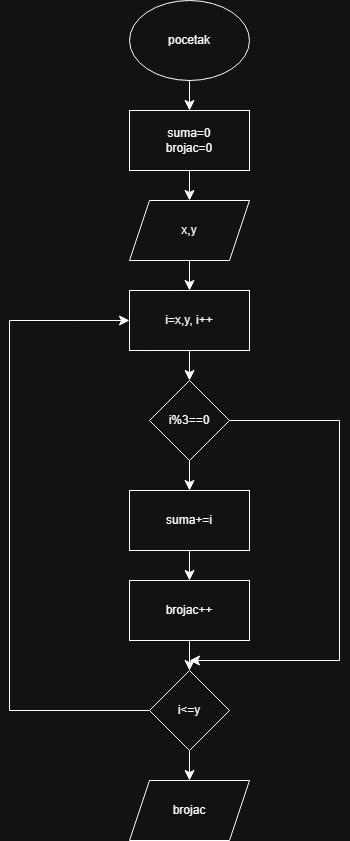

The diagram above was exported from draw.io. Its source (the exported page's mxGraphModel, read from the mxfile embedded in the PNG):
<mxGraphModel dx="703" dy="834" grid="1" gridSize="10" guides="1" tooltips="1" connect="1" arrows="1" fold="1" page="1" pageScale="1" pageWidth="850" pageHeight="1100" math="0" shadow="0">
  <root>
    <mxCell id="0" />
    <mxCell id="1" parent="0" />
    <mxCell id="dsr7jEvRuyMk7OE2Z9oQ-25" value="" style="edgeStyle=none;curved=1;rounded=0;orthogonalLoop=1;jettySize=auto;html=1;fontSize=12;startSize=8;endSize=8;" parent="1" source="dsr7jEvRuyMk7OE2Z9oQ-23" target="dsr7jEvRuyMk7OE2Z9oQ-24" edge="1">
      <mxGeometry relative="1" as="geometry" />
    </mxCell>
    <mxCell id="dsr7jEvRuyMk7OE2Z9oQ-23" value="pocetak" style="ellipse;whiteSpace=wrap;html=1;" parent="1" vertex="1">
      <mxGeometry x="270" y="40" width="120" height="80" as="geometry" />
    </mxCell>
    <mxCell id="dsr7jEvRuyMk7OE2Z9oQ-27" value="" style="edgeStyle=none;curved=1;rounded=0;orthogonalLoop=1;jettySize=auto;html=1;fontSize=12;startSize=8;endSize=8;" parent="1" source="dsr7jEvRuyMk7OE2Z9oQ-24" target="dsr7jEvRuyMk7OE2Z9oQ-26" edge="1">
      <mxGeometry relative="1" as="geometry" />
    </mxCell>
    <mxCell id="dsr7jEvRuyMk7OE2Z9oQ-24" value="suma=0&lt;div&gt;brojac=0&lt;/div&gt;" style="rounded=0;whiteSpace=wrap;html=1;" parent="1" vertex="1">
      <mxGeometry x="270" y="150" width="120" height="60" as="geometry" />
    </mxCell>
    <mxCell id="dsr7jEvRuyMk7OE2Z9oQ-29" value="" style="edgeStyle=none;curved=1;rounded=0;orthogonalLoop=1;jettySize=auto;html=1;fontSize=12;startSize=8;endSize=8;" parent="1" source="dsr7jEvRuyMk7OE2Z9oQ-26" target="dsr7jEvRuyMk7OE2Z9oQ-28" edge="1">
      <mxGeometry relative="1" as="geometry" />
    </mxCell>
    <mxCell id="dsr7jEvRuyMk7OE2Z9oQ-26" value="x,y" style="shape=parallelogram;perimeter=parallelogramPerimeter;whiteSpace=wrap;html=1;fixedSize=1;" parent="1" vertex="1">
      <mxGeometry x="270" y="240" width="120" height="60" as="geometry" />
    </mxCell>
    <mxCell id="dsr7jEvRuyMk7OE2Z9oQ-31" value="" style="edgeStyle=none;curved=1;rounded=0;orthogonalLoop=1;jettySize=auto;html=1;fontSize=12;startSize=8;endSize=8;" parent="1" source="dsr7jEvRuyMk7OE2Z9oQ-28" target="dsr7jEvRuyMk7OE2Z9oQ-30" edge="1">
      <mxGeometry relative="1" as="geometry" />
    </mxCell>
    <mxCell id="dsr7jEvRuyMk7OE2Z9oQ-28" value="i=x,y, i++" style="rounded=0;whiteSpace=wrap;html=1;" parent="1" vertex="1">
      <mxGeometry x="270" y="330" width="120" height="60" as="geometry" />
    </mxCell>
    <mxCell id="dsr7jEvRuyMk7OE2Z9oQ-33" value="" style="edgeStyle=none;curved=1;rounded=0;orthogonalLoop=1;jettySize=auto;html=1;fontSize=12;startSize=8;endSize=8;" parent="1" source="dsr7jEvRuyMk7OE2Z9oQ-30" target="dsr7jEvRuyMk7OE2Z9oQ-32" edge="1">
      <mxGeometry relative="1" as="geometry" />
    </mxCell>
    <mxCell id="dsr7jEvRuyMk7OE2Z9oQ-50" style="edgeStyle=none;curved=0;rounded=0;orthogonalLoop=1;jettySize=auto;html=1;exitX=1;exitY=0.5;exitDx=0;exitDy=0;fontSize=12;startSize=8;endSize=8;strokeColor=default;" parent="1" source="dsr7jEvRuyMk7OE2Z9oQ-30" edge="1">
      <mxGeometry relative="1" as="geometry">
        <mxPoint x="330" y="700" as="targetPoint" />
        <Array as="points">
          <mxPoint x="480" y="460" />
          <mxPoint x="480" y="700" />
        </Array>
      </mxGeometry>
    </mxCell>
    <mxCell id="dsr7jEvRuyMk7OE2Z9oQ-30" value="i%3==0" style="rhombus;whiteSpace=wrap;html=1;" parent="1" vertex="1">
      <mxGeometry x="290" y="420" width="80" height="80" as="geometry" />
    </mxCell>
    <mxCell id="dsr7jEvRuyMk7OE2Z9oQ-35" value="" style="edgeStyle=none;curved=1;rounded=0;orthogonalLoop=1;jettySize=auto;html=1;fontSize=12;startSize=8;endSize=8;" parent="1" source="dsr7jEvRuyMk7OE2Z9oQ-32" target="dsr7jEvRuyMk7OE2Z9oQ-34" edge="1">
      <mxGeometry relative="1" as="geometry" />
    </mxCell>
    <mxCell id="dsr7jEvRuyMk7OE2Z9oQ-32" value="suma+=i" style="rounded=0;whiteSpace=wrap;html=1;" parent="1" vertex="1">
      <mxGeometry x="270" y="530" width="120" height="60" as="geometry" />
    </mxCell>
    <mxCell id="dsr7jEvRuyMk7OE2Z9oQ-37" value="" style="edgeStyle=none;curved=1;rounded=0;orthogonalLoop=1;jettySize=auto;html=1;fontSize=12;startSize=8;endSize=8;" parent="1" source="dsr7jEvRuyMk7OE2Z9oQ-34" target="dsr7jEvRuyMk7OE2Z9oQ-36" edge="1">
      <mxGeometry relative="1" as="geometry" />
    </mxCell>
    <mxCell id="dsr7jEvRuyMk7OE2Z9oQ-34" value="brojac++" style="rounded=0;whiteSpace=wrap;html=1;" parent="1" vertex="1">
      <mxGeometry x="270" y="620" width="120" height="60" as="geometry" />
    </mxCell>
    <mxCell id="dsr7jEvRuyMk7OE2Z9oQ-51" style="edgeStyle=none;curved=0;rounded=0;orthogonalLoop=1;jettySize=auto;html=1;exitX=0;exitY=0.5;exitDx=0;exitDy=0;entryX=0;entryY=0.5;entryDx=0;entryDy=0;fontSize=12;startSize=8;endSize=8;" parent="1" source="dsr7jEvRuyMk7OE2Z9oQ-36" target="dsr7jEvRuyMk7OE2Z9oQ-28" edge="1">
      <mxGeometry relative="1" as="geometry">
        <Array as="points">
          <mxPoint x="150" y="750" />
          <mxPoint x="150" y="360" />
        </Array>
      </mxGeometry>
    </mxCell>
    <mxCell id="dsr7jEvRuyMk7OE2Z9oQ-53" value="" style="edgeStyle=none;curved=1;rounded=0;orthogonalLoop=1;jettySize=auto;html=1;fontSize=12;startSize=8;endSize=8;" parent="1" source="dsr7jEvRuyMk7OE2Z9oQ-36" target="dsr7jEvRuyMk7OE2Z9oQ-52" edge="1">
      <mxGeometry relative="1" as="geometry" />
    </mxCell>
    <mxCell id="dsr7jEvRuyMk7OE2Z9oQ-36" value="i&amp;lt;=y" style="rhombus;whiteSpace=wrap;html=1;" parent="1" vertex="1">
      <mxGeometry x="290" y="710" width="80" height="80" as="geometry" />
    </mxCell>
    <mxCell id="dsr7jEvRuyMk7OE2Z9oQ-52" value="brojac" style="shape=parallelogram;perimeter=parallelogramPerimeter;whiteSpace=wrap;html=1;fixedSize=1;" parent="1" vertex="1">
      <mxGeometry x="270" y="820" width="120" height="60" as="geometry" />
    </mxCell>
  </root>
</mxGraphModel>